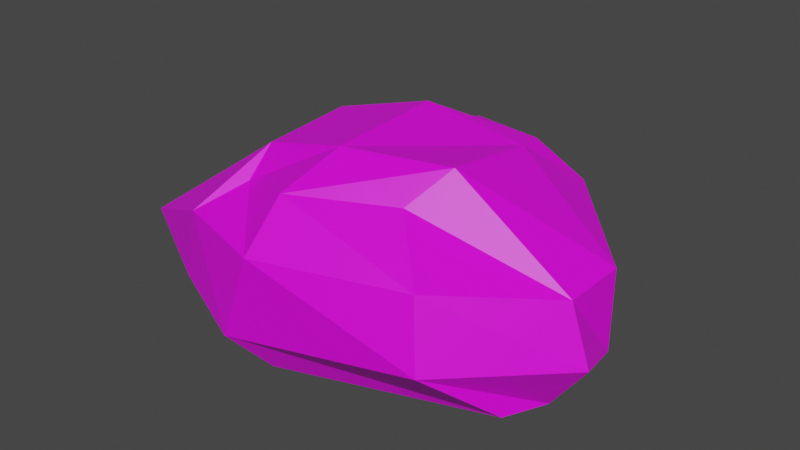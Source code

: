 # Source: rock1.blend  (saved by Blender 2.93.21; exported with 4.5.12 LTS)
import bpy
from mathutils import Matrix  # noqa: F401  (used for matrix-valued properties, if any)

bpy.ops.wm.read_factory_settings(use_empty=True)
scene = bpy.context.scene
scene.name = 'Scene'

# ---- collections
col_collection = bpy.data.collections.new('Collection'); scene.collection.children.link(col_collection)

# ---- images (referenced by path relative to the original .blend; pixels are not part of the script)
import os
ASSET_DIR = os.environ.get("B2B_ASSET_DIR", "")  # directory of the original .blend (textures are referenced by path, not embedded)
HERE = os.path.dirname(os.path.abspath(__file__))  # packed textures are extracted next to this script under _unpacked/

def load_image(name, relpath, width, height, colorspace="sRGB"):
    """Load a texture the original file referenced (path relative to the .blend, or extracted next to this script)."""
    p = next((c for c in (os.path.join(HERE, relpath), os.path.join(ASSET_DIR, relpath)) if relpath and os.path.exists(c)), "")
    if p:
        img = bpy.data.images.load(p, check_existing=True)
        img.name = name
    else:  # same state as the original file: an image datablock whose file is absent (Cycles renders it pink)
        img = bpy.data.images.new(name, width, height)
        img.source = "FILE"
        img.filepath = "//" + (relpath or name)
    img.colorspace_settings.name = colorspace
    return img
img_atlastexture_png = load_image('atlasTexture.png', 'atlasTexture.png', 1024, 1024, 'sRGB')

# ---- materials (node trees are filled in below, after node groups)
mat_material = bpy.data.materials.new('Material')
mat_material.use_transparent_shadow = False

# ---- material node trees
mat_material.use_nodes = True; mat_material.node_tree.nodes.clear()
_N = mat_material.node_tree.nodes; _L = mat_material.node_tree.links
n0 = _N.new('ShaderNodeBsdfPrincipled'); n0.name = 'Principled BSDF'; n0.location = (10, 300)
n0.distribution = 'GGX'
n0.subsurface_method = 'BURLEY'
n0.inputs[3].default_value = 1.45
n0.inputs[27].default_value = (0.0, 0.0, 0.0, 1.0)
n0.inputs[28].default_value = 1.0
n1 = _N.new('ShaderNodeOutputMaterial'); n1.name = 'Material Output'; n1.location = (300, 300)
n2 = _N.new('ShaderNodeTexImage'); n2.name = 'Image Texture'; n2.location = (-442, 225)
n2.image = img_atlastexture_png
_L.new(n0.outputs[0], n1.inputs[0])
_L.new(n2.outputs[0], n0.inputs[0])
n1.is_active_output = True

# ---- world
world_world = bpy.data.worlds.new('World'); scene.world = world_world
world_world.use_nodes = True; world_world.node_tree.nodes.clear()
_N = world_world.node_tree.nodes; _L = world_world.node_tree.links
n0 = _N.new('ShaderNodeOutputWorld'); n0.name = 'World Output'; n0.location = (300, 300)
n1 = _N.new('ShaderNodeBackground'); n1.name = 'Background'; n1.location = (10, 300)
n1.inputs[0].default_value = (0.05088, 0.05088, 0.05088, 1.0)
_L.new(n1.outputs[0], n0.inputs[0])
n0.is_active_output = True
world_world.color = (0.05088, 0.05088, 0.05088)
world_world.use_sun_shadow = False
world_world.sun_shadow_jitter_overblur = 0.0

# ---- meshes
me_cube = bpy.data.meshes.new('Cube')
me_cube.from_pydata([(-0.9074, -1.274, -0.908), (-0.9113, -0.9302, 0.6907), (-0.9073, 1.189, -1.028), (-1.115, 0.9334, 0.7862), (1.95, -0.7843, -0.7628), (0.9236, -0.8732, 0.958), (0.8794, 1.113, -0.9521), (0.9236, 1.127, 0.958), (-1.432, -1.344, -0.3303), (-1.342, 1.127, -0.4436), (1.246, 1.532, -0.3954), (1.616, -1.564, -0.1009), (-1.122, -1.456, 0.5107), (-1.606, 1.188, 0.3376), (1.246, 1.532, 0.467), (1.482, -1.421, 0.5763), (-1.663, 0.2777, -0.8462), (-1.076, 0.5473, 0.958), (2.13, 0.2644, -0.801), (1.004, 0.7811, 1.015), (2.318, 0.3315, -0.4971), (-2.25, 0.06505, -0.7842), (2.318, 0.3315, 0.3654), (-2.465, 0.3655, -0.06825), (-1.807, -0.4536, -0.9382), (1.157, -0.4815, 1.261), (2.539, -0.4005, -0.2337), (2.318, -0.378, 0.3654), (-0.9539, -0.5784, 0.958), (2.12, -0.2936, -0.811), (-2.363, -0.5599, -0.8552), (-2.405, -0.8582, -0.09588), (-0.08215, 1.586, -0.9544), (-0.2566, 1.191, 0.8119), (-0.2401, -1.384, -0.8733), (-0.07644, -1.335, 0.958), (-0.5402, -1.693, -0.5023), (-0.08546, 2.061, -0.3111), (-0.1032, -1.774, 0.499), (-0.2781, 1.86, 0.658), (-0.07612, 0.7031, 1.215), (-0.07644, 0.7276, -1.042), (0.04539, -0.6953, 1.227), (-0.07644, -0.3027, -1.042)], [], [(23, 17, 3, 13), (39, 33, 7, 14), (27, 25, 5, 15), (38, 35, 1, 12), (43, 29, 4, 34), (42, 28, 1, 35), (34, 36, 8, 0), (29, 26, 11, 4), (32, 37, 10, 6), (16, 21, 9, 2), (36, 38, 12, 8), (26, 27, 15, 11), (37, 39, 14, 10), (21, 23, 13, 9), (30, 31, 23, 21), (10, 14, 22, 20), (24, 30, 21, 16), (6, 10, 20, 18), (33, 3, 17, 40), (32, 6, 18, 41), (14, 7, 19, 22), (31, 28, 17, 23), (12, 1, 28, 31), (0, 8, 30, 24), (8, 12, 31, 30), (20, 22, 27, 26), (18, 20, 26, 29), (40, 17, 28, 42), (41, 18, 29, 43), (22, 19, 25, 27), (16, 41, 43, 24), (19, 40, 42, 25), (2, 32, 41, 16), (7, 33, 40, 19), (9, 13, 39, 37), (11, 15, 38, 36), (2, 9, 37, 32), (4, 11, 36, 34), (25, 42, 35, 5), (24, 43, 34, 0), (15, 5, 35, 38), (13, 3, 33, 39)])
_uv = me_cube.uv_layers.new(name='UVMap')
_uv.uv.foreach_set('vector', [0.9853, 0.8588, 0.9859, 0.8588, 0.9859, 0.8594, 0.9853, 0.8594, 0.9853, 0.8606, 0.9859, 0.8606, 0.9859, 0.8617, 0.9853, 0.8617, 0.9853, 0.8632, 0.9859, 0.8632, 0.9859, 0.864, 0.9853, 0.864, 0.9853, 0.8652, 0.9859, 0.8652, 0.9859, 0.8663, 0.9853, 0.8663, 0.9825, 0.8632, 0.9836, 0.8632, 0.9836, 0.864, 0.9825, 0.864, 0.9871, 0.8632, 0.9882, 0.8632, 0.9882, 0.864, 0.9871, 0.864, 0.9836, 0.8652, 0.9843, 0.8652, 0.9843, 0.8663, 0.9836, 0.8663, 0.9836, 0.8632, 0.9843, 0.8632, 0.9843, 0.864, 0.9836, 0.864, 0.9836, 0.8606, 0.9843, 0.8606, 0.9843, 0.8617, 0.9836, 0.8617, 0.9836, 0.8588, 0.9843, 0.8588, 0.9843, 0.8594, 0.9836, 0.8594, 0.9843, 0.8652, 0.9853, 0.8652, 0.9853, 0.8663, 0.9843, 0.8663, 0.9843, 0.8632, 0.9853, 0.8632, 0.9853, 0.864, 0.9843, 0.864, 0.9843, 0.8606, 0.9853, 0.8606, 0.9853, 0.8617, 0.9843, 0.8617, 0.9843, 0.8588, 0.9853, 0.8588, 0.9853, 0.8594, 0.9843, 0.8594, 0.9843, 0.858, 0.9853, 0.858, 0.9853, 0.8588, 0.9843, 0.8588, 0.9843, 0.8617, 0.9853, 0.8617, 0.9853, 0.8624, 0.9843, 0.8624, 0.9836, 0.858, 0.9843, 0.858, 0.9843, 0.8588, 0.9836, 0.8588, 0.9836, 0.8617, 0.9843, 0.8617, 0.9843, 0.8624, 0.9836, 0.8624, 0.9871, 0.8617, 0.9882, 0.8617, 0.9882, 0.8624, 0.9871, 0.8624, 0.9825, 0.8617, 0.9836, 0.8617, 0.9836, 0.8624, 0.9825, 0.8624, 0.9853, 0.8617, 0.9859, 0.8617, 0.9859, 0.8624, 0.9853, 0.8624, 0.9853, 0.858, 0.9859, 0.858, 0.9859, 0.8588, 0.9853, 0.8588, 0.9853, 0.8572, 0.9859, 0.8572, 0.9859, 0.858, 0.9853, 0.858, 0.9836, 0.8572, 0.9843, 0.8572, 0.9843, 0.858, 0.9836, 0.858, 0.9843, 0.8572, 0.9853, 0.8572, 0.9853, 0.858, 0.9843, 0.858, 0.9843, 0.8624, 0.9853, 0.8624, 0.9853, 0.8632, 0.9843, 0.8632, 0.9836, 0.8624, 0.9843, 0.8624, 0.9843, 0.8632, 0.9836, 0.8632, 0.9871, 0.8624, 0.9882, 0.8624, 0.9882, 0.8632, 0.9871, 0.8632, 0.9825, 0.8624, 0.9836, 0.8624, 0.9836, 0.8632, 0.9825, 0.8632, 0.9853, 0.8624, 0.9859, 0.8624, 0.9859, 0.8632, 0.9853, 0.8632, 0.9813, 0.8624, 0.9825, 0.8624, 0.9825, 0.8632, 0.9813, 0.8632, 0.9859, 0.8624, 0.9871, 0.8624, 0.9871, 0.8632, 0.9859, 0.8632, 0.9813, 0.8617, 0.9825, 0.8617, 0.9825, 0.8624, 0.9813, 0.8624, 0.9859, 0.8617, 0.9871, 0.8617, 0.9871, 0.8624, 0.9859, 0.8624, 0.9843, 0.8594, 0.9853, 0.8594, 0.9853, 0.8606, 0.9843, 0.8606, 0.9843, 0.864, 0.9853, 0.864, 0.9853, 0.8652, 0.9843, 0.8652, 0.9836, 0.8594, 0.9843, 0.8594, 0.9843, 0.8606, 0.9836, 0.8606, 0.9836, 0.864, 0.9843, 0.864, 0.9843, 0.8652, 0.9836, 0.8652, 0.9859, 0.8632, 0.9871, 0.8632, 0.9871, 0.864, 0.9859, 0.864, 0.9813, 0.8632, 0.9825, 0.8632, 0.9825, 0.864, 0.9813, 0.864, 0.9853, 0.864, 0.9859, 0.864, 0.9859, 0.8652, 0.9853, 0.8652, 0.9853, 0.8594, 0.9859, 0.8594, 0.9859, 0.8606, 0.9853, 0.8606])
me_cube.materials.append(mat_material)
me_cube.use_remesh_fix_poles = True
me_cube.use_remesh_preserve_attributes = False
me_cube.update()

# ---- objects
ob_cube = bpy.data.objects.new('Cube', me_cube)

# ---- transforms, parenting, visibility, modifiers, constraints
ob_cube.location = (0.01844, -0.03799, 0.2037)
ob_cube.scale = (0.2413, 0.2413, 0.2413)

# ---- collection membership
col_collection.objects.link(ob_cube)

# ---- scene / render settings (as saved in the file)
scene.frame_start = 1; scene.frame_end = 250; scene.frame_set(55)
scene.render.engine = 'BLENDER_EEVEE_NEXT'
scene.cycles.use_denoising = False
scene.cycles.samples = 128
scene.cycles.sampling_pattern = 'TABULATED_SOBOL'
scene.cycles.use_adaptive_sampling = False
scene.cycles.use_light_tree = False
scene.view_settings.view_transform = 'Filmic'
bpy.context.view_layer.update()

# ---- added for rendering (the .blend has no active camera and no usable light): camera, sun
cam_auto = bpy.data.cameras.new('AutoCamera')
cam_auto.lens = 50.0
cam_auto.sensor_width = 36.0
cam_auto.clip_end = 1000.0
ob_auto_camera = bpy.data.objects.new('AutoCamera', cam_auto)
scene.collection.objects.link(ob_auto_camera)
ob_auto_camera.location = (1.52569, -1.80136, 1.42883)
ob_auto_camera.rotation_euler = (1.09748, -7.21219e-08, 0.694738)
scene.camera = ob_auto_camera
light_auto_sun = bpy.data.lights.new('AutoSun', 'SUN')
light_auto_sun.energy = 3.0
light_auto_sun.angle = 0.0523599
ob_auto_sun = bpy.data.objects.new('AutoSun', light_auto_sun)
scene.collection.objects.link(ob_auto_sun)
ob_auto_sun.rotation_euler = (0.872665, 0.174533, 0.523599)
bpy.context.view_layer.update()
